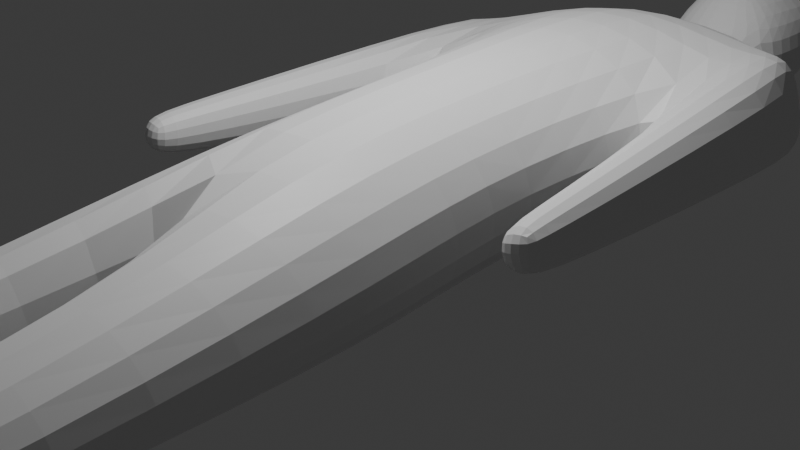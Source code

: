 # Source: character.blend  (saved by Blender 4.3.34; exported with 4.5.12 LTS)
import bpy
from mathutils import Matrix  # noqa: F401  (used for matrix-valued properties, if any)

bpy.ops.wm.read_factory_settings(use_empty=True)
scene = bpy.context.scene
scene.name = 'Scene'

# ---- collections
col_collection = bpy.data.collections.new('Collection'); scene.collection.children.link(col_collection)

# ---- materials (node trees are filled in below, after node groups)
mat_material = bpy.data.materials.new('Material')
mat_material.alpha_threshold = 0.0
mat_material.roughness = 0.5
mat_material.line_color = (0.0, 0.0, 0.0, 1.0)

# ---- material node trees
mat_material.use_nodes = True; mat_material.node_tree.nodes.clear()
_N = mat_material.node_tree.nodes; _L = mat_material.node_tree.links
n0 = _N.new('ShaderNodeOutputMaterial'); n0.name = 'Material Output'; n0.location = (300, 300)
n1 = _N.new('ShaderNodeBsdfPrincipled'); n1.name = 'Principled BSDF'; n1.location = (10, 300)
n1.inputs[3].default_value = 1.45
_L.new(n1.outputs[0], n0.inputs[0])
n0.is_active_output = True

# ---- world
world_world = bpy.data.worlds.new('World'); scene.world = world_world
world_world.use_nodes = True; world_world.node_tree.nodes.clear()
_N = world_world.node_tree.nodes; _L = world_world.node_tree.links
n0 = _N.new('ShaderNodeOutputWorld'); n0.name = 'World Output'; n0.location = (300, 300)
n1 = _N.new('ShaderNodeBackground'); n1.name = 'Background'; n1.location = (10, 300)
n1.inputs[0].default_value = (0.05088, 0.05088, 0.05088, 1.0)
_L.new(n1.outputs[0], n0.inputs[0])
n0.is_active_output = True
world_world.color = (0.05088, 0.05088, 0.05088)
world_world.sun_shadow_jitter_overblur = 0.0

# ---- cameras
cam_camera = bpy.data.cameras.new('Camera')
cam_camera.clip_end = 100.0
cam_camera.ortho_scale = 7.314

# ---- lights
light_light = bpy.data.lights.new('Light', 'POINT')
light_light.energy = 1000.0
light_light.shadow_soft_size = 0.1

# ---- meshes
me_cube = bpy.data.meshes.new('Cube')
me_cube.from_pydata([(0.0, 2.697, 4.149), (0.0, 3.151, -0.003671), (0.0, 0.4756, 4.147), (0.0, 0.5435, -0.003671), (-2.099, 2.502, 3.579), (-1.243, 2.447, -0.003671), (-2.299, 1.323, 3.498), (-1.243, 1.248, -0.003671), (0.0, 3.151, -2.285), (0.0, 0.4433, -2.115), (-1.393, 2.448, -1.82), (-1.421, 1.149, -1.644), (-1.605, 2.229, -5.097), (-1.604, 1.494, -5.092), (-0.3667, 2.66, -5.047), (-0.3617, 1.062, -5.035), (-1.292, 2.14, -8.224), (-1.291, 1.565, -8.219), (-0.5045, 2.478, -8.174), (-0.5013, 1.227, -8.162), (0.0, 3.1, 2.854), (-1.903, 1.311, 2.335), (0.0, 0.4968, 2.853), (-1.714, 2.494, 2.353), (-2.845, 1.51, 2.627), (-2.328, 1.337, 3.428), (-2.106, 2.511, 3.53), (-2.616, 2.686, 2.677), (-2.5, 1.933, -1.34), (-2.432, 2.51, -1.269), (-2.941, 2.031, -1.331), (-2.866, 2.604, -1.219), (-2.514, 2.099, -1.771), (-2.445, 2.514, -1.706), (-2.955, 2.169, -1.763), (-2.88, 2.581, -1.661), (-1.245, 2.134, -8.915), (-1.244, 1.559, -8.91), (-0.4577, 2.472, -8.865), (-0.4545, 1.221, -8.854), (-0.4854, 3.52, -8.508), (-1.274, 3.182, -8.505), (-0.4851, 3.702, -8.894), (-1.274, 3.365, -8.891), (0.0, 0.8975, 4.468), (-0.8104, 1.31, 4.455), (0.0, 1.979, 4.468), (-0.7129, 1.884, 4.457), (0.0, 0.7459, 5.245), (-0.6987, 1.033, 5.23), (0.0, 1.973, 4.944), (-0.8934, 1.87, 5.232), (0.0, 0.7463, 5.977), (-0.7275, 1.017, 5.962), (-0.9223, 1.856, 5.963), (0.0, 0.9262, 6.953), (-0.6721, 1.048, 6.728), (0.0, 1.974, 7.079), (-0.8933, 1.871, 6.79), (-0.2883, 2.373, 5.564), (0.0, 2.489, 5.571), (-0.4786, 2.44, 5.96), (0.0, 2.489, 5.967), (-0.5696, 2.221, 6.683), (0.0, 2.489, 6.645), (-0.4278, 1.249, 4.698), (-0.4452, 1.881, 4.7), (0.0, 0.9003, 4.711), (0.0, 1.982, 4.575), (-0.4093, 1.242, 4.999), (0.0, 0.939, 5.014), (-0.4406, 1.879, 5.086), (0.0, 1.983, 4.893)], [], [(6, 2, 44, 45), (22, 2, 6, 21), (6, 4, 26, 25), (5, 1, 8, 10), (23, 4, 0, 20), (10, 8, 14, 12), (3, 7, 11, 9), (7, 5, 10, 11), (15, 13, 17, 19), (9, 11, 13, 15), (11, 10, 12, 13), (8, 9, 15, 14), (19, 17, 37, 39), (13, 12, 16, 17), (14, 15, 19, 18), (12, 14, 18, 16), (5, 23, 20, 1), (7, 21, 23, 5), (3, 22, 21, 7), (24, 25, 26, 27), (23, 21, 28, 29), (4, 23, 27, 26), (21, 6, 25, 24), (31, 29, 33, 35), (27, 23, 29, 31), (24, 27, 31, 30), (21, 24, 30, 28), (33, 32, 34, 35), (30, 31, 35, 34), (28, 30, 34, 32), (29, 28, 32, 33), (36, 38, 39, 37), (17, 16, 36, 37), (18, 19, 39, 38), (18, 38, 42, 40), (41, 40, 42, 43), (38, 36, 43, 42), (16, 18, 40, 41), (36, 16, 41, 43), (71, 69, 49, 51), (4, 6, 45, 47), (0, 4, 47, 46), (58, 57, 64, 63), (69, 70, 48, 49), (72, 71, 51, 50), (50, 51, 59, 60), (51, 49, 53, 54), (49, 48, 52, 53), (57, 58, 56, 55), (54, 53, 56, 58), (53, 52, 55, 56), (60, 59, 61, 62), (62, 61, 63, 64), (51, 54, 61, 59), (54, 58, 63, 61), (46, 47, 66, 68), (45, 44, 67, 65), (47, 45, 65, 66), (68, 66, 71, 72), (65, 67, 70, 69), (66, 65, 69, 71)])
_uv = me_cube.uv_layers.new(name='UVMap')
_uv.uv.foreach_set('vector', [0.6446, 0.972, 0.625, 0.7384, 0.625, 0.7384, 0.6446, 0.972, 0.5531, 0.742, 0.625, 0.7384, 0.6446, 0.972, 0.5666, 0.972, 0.847, 0.7384, 0.847, 0.4884, 0.847, 0.4884, 0.847, 0.7384, 0.3946, 0.278, 0.3946, 0.5, 0.3946, 0.5, 0.3946, 0.278, 0.5666, 0.2724, 0.6446, 0.2698, 0.625, 0.4884, 0.5531, 0.492, 0.3946, 0.278, 0.3946, 0.5, 0.3946, 0.5, 0.3946, 0.278, 0.3946, 0.75, 0.3946, 0.972, 0.3946, 0.972, 0.3946, 0.75, 0.3946, 0.0116, 0.3946, 0.278, 0.3946, 0.278, 0.3946, 0.0116, 0.3946, 0.75, 0.3946, 0.972, 0.3946, 0.972, 0.3946, 0.75, 0.3946, 0.75, 0.3946, 0.972, 0.3946, 0.972, 0.3946, 0.75, 0.3946, 0.0116, 0.3946, 0.278, 0.3946, 0.278, 0.3946, 0.0116, 0.0, 0.0, 0.0, 0.0, 0.0, 0.0, 0.0, 0.0, 0.3946, 0.75, 0.3946, 0.972, 0.3946, 0.972, 0.3946, 0.75, 0.3946, 0.0116, 0.3946, 0.278, 0.3946, 0.278, 0.3946, 0.0116, 0.0, 0.0, 0.0, 0.0, 0.0, 0.0, 0.0, 0.0, 0.3946, 0.278, 0.3946, 0.5, 0.3946, 0.5, 0.3946, 0.278, 0.3946, 0.278, 0.5666, 0.2724, 0.5531, 0.492, 0.3946, 0.5, 0.3946, 0.0116, 0.5666, 0.0116, 0.5666, 0.2724, 0.3946, 0.278, 0.3946, 0.75, 0.5531, 0.742, 0.5666, 0.972, 0.3946, 0.972, 0.5666, 0.0116, 0.6446, 0.0116, 0.6446, 0.2698, 0.5666, 0.2724, 0.5666, 0.2724, 0.5666, 0.0116, 0.5666, 0.0116, 0.5666, 0.2724, 0.6446, 0.2698, 0.5666, 0.2724, 0.5666, 0.2724, 0.6446, 0.2698, 0.5666, 0.972, 0.6446, 0.972, 0.6446, 0.972, 0.5666, 0.972, 0.5666, 0.2724, 0.5666, 0.2724, 0.5666, 0.2724, 0.5666, 0.2724, 0.5666, 0.2724, 0.5666, 0.2724, 0.5666, 0.2724, 0.5666, 0.2724, 0.5666, 0.0116, 0.5666, 0.2724, 0.5666, 0.2724, 0.5666, 0.0116, 0.5666, 0.972, 0.5666, 0.972, 0.5666, 0.972, 0.5666, 0.972, 0.5666, 0.2724, 0.5666, 0.0116, 0.5666, 0.0116, 0.5666, 0.2724, 0.5666, 0.0116, 0.5666, 0.2724, 0.5666, 0.2724, 0.5666, 0.0116, 0.5666, 0.972, 0.5666, 0.972, 0.5666, 0.972, 0.5666, 0.972, 0.5666, 0.2724, 0.5666, 0.0116, 0.5666, 0.0116, 0.5666, 0.2724, 0.153, 0.4884, 0.3946, 0.5, 0.3946, 0.75, 0.153, 0.7384, 0.3946, 0.0116, 0.3946, 0.278, 0.3946, 0.278, 0.3946, 0.0116, 0.0, 0.0, 0.0, 0.0, 0.0, 0.0, 0.0, 0.0, 0.0, 0.0, 0.0, 0.0, 0.0, 0.0, 0.0, 0.0, 0.3946, 0.278, 0.3946, 0.5, 0.3946, 0.5, 0.3946, 0.278, 0.3946, 0.5, 0.153, 0.4884, 0.153, 0.4884, 0.3946, 0.5, 0.3946, 0.278, 0.3946, 0.5, 0.3946, 0.5, 0.3946, 0.278, 0.3946, 0.278, 0.3946, 0.278, 0.3946, 0.278, 0.3946, 0.278, 0.847, 0.4884, 0.847, 0.7384, 0.847, 0.7384, 0.847, 0.4884, 0.847, 0.4884, 0.847, 0.7384, 0.847, 0.7384, 0.847, 0.4884, 0.625, 0.4884, 0.6446, 0.2698, 0.6446, 0.2698, 0.625, 0.4884, 0.847, 0.4884, 0.625, 0.4884, 0.625, 0.4884, 0.847, 0.4884, 0.6446, 0.972, 0.625, 0.7384, 0.625, 0.7384, 0.6446, 0.972, 0.625, 0.4884, 0.6446, 0.2698, 0.6446, 0.2698, 0.625, 0.4884, 0.625, 0.4884, 0.6446, 0.2698, 0.6446, 0.2698, 0.625, 0.4884, 0.847, 0.4884, 0.847, 0.7384, 0.847, 0.7384, 0.847, 0.4884, 0.6446, 0.972, 0.625, 0.7384, 0.625, 0.7384, 0.6446, 0.972, 0.625, 0.4884, 0.847, 0.4884, 0.847, 0.7384, 0.625, 0.7384, 0.847, 0.4884, 0.847, 0.7384, 0.847, 0.7384, 0.847, 0.4884, 0.6446, 0.972, 0.625, 0.7384, 0.625, 0.7384, 0.6446, 0.972, 0.625, 0.4884, 0.6446, 0.2698, 0.6446, 0.2698, 0.625, 0.4884, 0.625, 0.4884, 0.6446, 0.2698, 0.6446, 0.2698, 0.625, 0.4884, 0.847, 0.4884, 0.847, 0.4884, 0.847, 0.4884, 0.847, 0.4884, 0.847, 0.4884, 0.847, 0.4884, 0.847, 0.4884, 0.847, 0.4884, 0.625, 0.4884, 0.6446, 0.2698, 0.6446, 0.2698, 0.625, 0.4884, 0.6446, 0.972, 0.625, 0.7384, 0.625, 0.7384, 0.6446, 0.972, 0.847, 0.4884, 0.847, 0.7384, 0.847, 0.7384, 0.847, 0.4884, 0.625, 0.4884, 0.6446, 0.2698, 0.6446, 0.2698, 0.625, 0.4884, 0.6446, 0.972, 0.625, 0.7384, 0.625, 0.7384, 0.6446, 0.972, 0.847, 0.4884, 0.847, 0.7384, 0.847, 0.7384, 0.847, 0.4884])
me_cube.materials.append(mat_material)
me_cube.use_mirror_vertex_groups = False
me_cube.update()

# ---- objects
ob_cube = bpy.data.objects.new('Cube', me_cube)
ob_light = bpy.data.objects.new('Light', light_light)
ob_camera = bpy.data.objects.new('Camera', cam_camera)

# ---- transforms, parenting, visibility, modifiers, constraints
ob_cube.location = (0.04127, 0.7152, -1.55)
ob_cube.rotation_euler = (1.506, 0.1124, -3.149)
ob_cube.lock_rotations_4d = False
ob_cube.empty_display_type = 'ARROWS'
ob_cube.lineart.crease_threshold = 0.0
_m = ob_cube.modifiers.new('Mirror', 'MIRROR')
_m.use_clip = True
_m = ob_cube.modifiers.new('Subdivision', 'SUBSURF')
_m.levels = 2
ob_light.location = (-0.04359, 0.2323, 5.904)
ob_light.rotation_euler = (0.6503, 0.05522, -1.388)
ob_light.lock_rotations_4d = False
ob_light.empty_display_type = 'ARROWS'
ob_light.color = (0.0, 0.0, 0.0, 0.0)
ob_light.lineart.crease_threshold = 0.0
ob_camera.location = (7.359, -6.926, 4.958)
ob_camera.rotation_euler = (1.109, 0.0, 0.8149)
ob_camera.lock_rotations_4d = False
ob_camera.empty_display_type = 'ARROWS'
ob_camera.color = (0.0, 0.0, 0.0, 0.0)
ob_camera.display_type = 'WIRE'
ob_camera.lineart.crease_threshold = 0.0

# ---- collection membership
col_collection.objects.link(ob_cube)
col_collection.objects.link(ob_light)
col_collection.objects.link(ob_camera)

# ---- scene / render settings (as saved in the file)
scene.camera = ob_camera
scene.frame_start = 1; scene.frame_end = 250; scene.frame_set(1)
scene.render.engine = 'BLENDER_EEVEE_NEXT'
bpy.context.view_layer.update()
